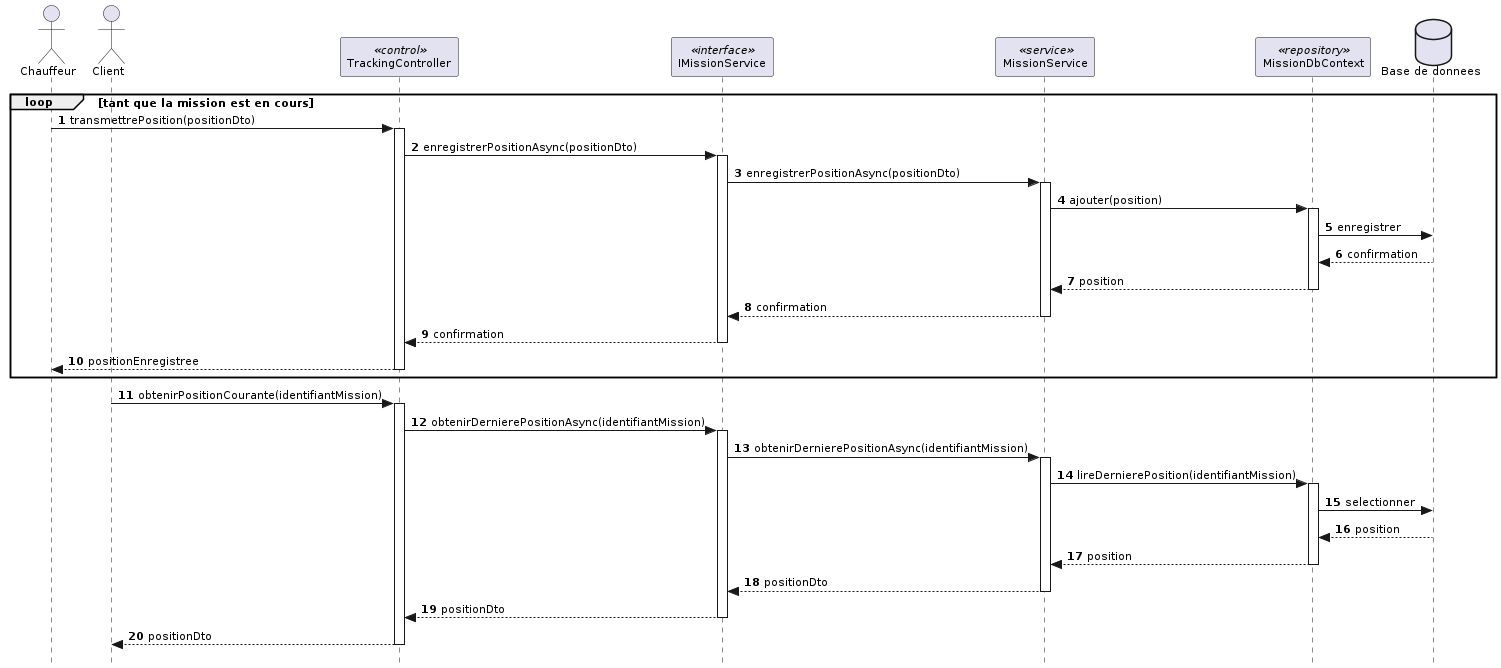

The diagram above was rendered by PlantUML. Its source (embedded in the PNG):
@startuml
skinparam style strictuml
skinparam shadowing false
skinparam defaultFontName Verdana
skinparam defaultFontSize 11
skinparam backgroundColor #FFFFFF
autonumber

actor "Chauffeur" as D
actor "Client" as C
participant "TrackingController" as CTRL <<control>>
participant "IMissionService" as IMS <<interface>>
participant "MissionService" as MS <<service>>
participant "MissionDbContext" as REPO <<repository>>
database "Base de donnees" as BD

loop tant que la mission est en cours
  D -> CTRL : transmettrePosition(positionDto)
  activate CTRL
  CTRL -> IMS : enregistrerPositionAsync(positionDto)
  activate IMS
  IMS -> MS : enregistrerPositionAsync(positionDto)
  activate MS
  MS -> REPO : ajouter(position)
  activate REPO
  REPO -> BD : enregistrer
  BD --> REPO : confirmation
  REPO --> MS : position
  deactivate REPO
  MS --> IMS : confirmation
  deactivate MS
  IMS --> CTRL : confirmation
  deactivate IMS
  CTRL --> D : positionEnregistree
  deactivate CTRL
end

C -> CTRL : obtenirPositionCourante(identifiantMission)
activate CTRL
CTRL -> IMS : obtenirDernierePositionAsync(identifiantMission)
activate IMS
IMS -> MS : obtenirDernierePositionAsync(identifiantMission)
activate MS
MS -> REPO : lireDernierePosition(identifiantMission)
activate REPO
REPO -> BD : selectionner
BD --> REPO : position
REPO --> MS : position
deactivate REPO
MS --> IMS : positionDto
deactivate MS
IMS --> CTRL : positionDto
deactivate IMS
CTRL --> C : positionDto
deactivate CTRL
@enduml